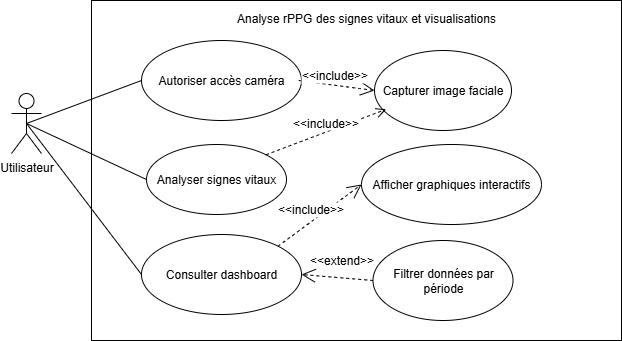

The diagram above was exported from draw.io. Its source (the exported page's mxGraphModel, read from the mxfile embedded in the PNG):
<mxGraphModel dx="1195" dy="600" grid="1" gridSize="10" guides="1" tooltips="1" connect="1" arrows="1" fold="1" page="1" pageScale="1" pageWidth="850" pageHeight="1100" math="0" shadow="0">
  <root>
    <mxCell id="0" />
    <mxCell id="1" parent="0" />
    <mxCell id="t9s9TaYM1TrrMBq_Qaq3-1" value="" style="rounded=0;whiteSpace=wrap;html=1;" parent="1" vertex="1">
      <mxGeometry x="130" y="100" width="530" height="340" as="geometry" />
    </mxCell>
    <mxCell id="t9s9TaYM1TrrMBq_Qaq3-2" value="Utilisateur" style="shape=umlActor;verticalLabelPosition=bottom;verticalAlign=top;html=1;outlineConnect=0;" parent="1" vertex="1">
      <mxGeometry x="50" y="193" width="30" height="60" as="geometry" />
    </mxCell>
    <mxCell id="t9s9TaYM1TrrMBq_Qaq3-4" value="Consulter dashboard" style="ellipse;whiteSpace=wrap;html=1;" parent="1" vertex="1">
      <mxGeometry x="180" y="334" width="160" height="80" as="geometry" />
    </mxCell>
    <mxCell id="t9s9TaYM1TrrMBq_Qaq3-5" value="Autoriser accès caméra" style="ellipse;whiteSpace=wrap;html=1;" parent="1" vertex="1">
      <mxGeometry x="180" y="140" width="160" height="80" as="geometry" />
    </mxCell>
    <mxCell id="t9s9TaYM1TrrMBq_Qaq3-6" value="&lt;div&gt;Analyse rPPG des signes vitaux et visualisations&lt;/div&gt;&lt;div&gt;&lt;br&gt;&lt;/div&gt;" style="text;html=1;align=center;verticalAlign=middle;whiteSpace=wrap;rounded=0;" parent="1" vertex="1">
      <mxGeometry x="160" y="110" width="490" height="30" as="geometry" />
    </mxCell>
    <mxCell id="t9s9TaYM1TrrMBq_Qaq3-7" value="Filtrer données par période" style="ellipse;whiteSpace=wrap;html=1;" parent="1" vertex="1">
      <mxGeometry x="411.5" y="340" width="140" height="80" as="geometry" />
    </mxCell>
    <mxCell id="t9s9TaYM1TrrMBq_Qaq3-8" value="Afficher graphiques interactifs" style="ellipse;whiteSpace=wrap;html=1;" parent="1" vertex="1">
      <mxGeometry x="400" y="244" width="180" height="80" as="geometry" />
    </mxCell>
    <mxCell id="t9s9TaYM1TrrMBq_Qaq3-9" value="Capturer image faciale" style="ellipse;whiteSpace=wrap;html=1;" parent="1" vertex="1">
      <mxGeometry x="413" y="150" width="137" height="80" as="geometry" />
    </mxCell>
    <mxCell id="t9s9TaYM1TrrMBq_Qaq3-10" value="" style="endArrow=none;html=1;rounded=0;fontSize=12;startSize=8;endSize=8;curved=1;exitX=0.5;exitY=0.5;exitDx=0;exitDy=0;exitPerimeter=0;entryX=0;entryY=0.5;entryDx=0;entryDy=0;" parent="1" source="t9s9TaYM1TrrMBq_Qaq3-2" target="t9s9TaYM1TrrMBq_Qaq3-5" edge="1">
      <mxGeometry width="50" height="50" relative="1" as="geometry">
        <mxPoint x="240" y="280" as="sourcePoint" />
        <mxPoint x="290" y="230" as="targetPoint" />
      </mxGeometry>
    </mxCell>
    <mxCell id="t9s9TaYM1TrrMBq_Qaq3-11" value="" style="endArrow=none;html=1;rounded=0;fontSize=12;startSize=8;endSize=8;curved=1;exitX=0.5;exitY=0.5;exitDx=0;exitDy=0;exitPerimeter=0;entryX=0;entryY=0.5;entryDx=0;entryDy=0;" parent="1" source="t9s9TaYM1TrrMBq_Qaq3-2" target="t9s9TaYM1TrrMBq_Qaq3-4" edge="1">
      <mxGeometry width="50" height="50" relative="1" as="geometry">
        <mxPoint x="240" y="280" as="sourcePoint" />
        <mxPoint x="290" y="230" as="targetPoint" />
      </mxGeometry>
    </mxCell>
    <mxCell id="t9s9TaYM1TrrMBq_Qaq3-12" value="&amp;lt;&amp;lt;include&amp;gt;&amp;gt;" style="endArrow=open;endSize=12;dashed=1;html=1;rounded=0;fontSize=12;curved=1;exitX=0.983;exitY=0.5;exitDx=0;exitDy=0;exitPerimeter=0;entryX=0;entryY=0.5;entryDx=0;entryDy=0;" parent="1" source="t9s9TaYM1TrrMBq_Qaq3-5" target="t9s9TaYM1TrrMBq_Qaq3-9" edge="1">
      <mxGeometry x="-0.0785" y="10" width="160" relative="1" as="geometry">
        <mxPoint x="320" y="220" as="sourcePoint" />
        <mxPoint x="480" y="220" as="targetPoint" />
        <mxPoint as="offset" />
      </mxGeometry>
    </mxCell>
    <mxCell id="t9s9TaYM1TrrMBq_Qaq3-13" value="Analyser signes vitaux" style="ellipse;whiteSpace=wrap;html=1;" parent="1" vertex="1">
      <mxGeometry x="185" y="244" width="140" height="70" as="geometry" />
    </mxCell>
    <mxCell id="t9s9TaYM1TrrMBq_Qaq3-14" value="" style="endArrow=none;html=1;rounded=0;fontSize=12;startSize=8;endSize=8;curved=1;exitX=0.5;exitY=0.5;exitDx=0;exitDy=0;exitPerimeter=0;entryX=0;entryY=0.5;entryDx=0;entryDy=0;" parent="1" source="t9s9TaYM1TrrMBq_Qaq3-2" target="t9s9TaYM1TrrMBq_Qaq3-13" edge="1">
      <mxGeometry width="50" height="50" relative="1" as="geometry">
        <mxPoint x="70" y="230" as="sourcePoint" />
        <mxPoint x="340" y="190" as="targetPoint" />
      </mxGeometry>
    </mxCell>
    <mxCell id="t9s9TaYM1TrrMBq_Qaq3-19" value="&amp;lt;&amp;lt;include&amp;gt;&amp;gt;" style="html=1;verticalAlign=bottom;endArrow=open;dashed=1;endSize=8;curved=0;rounded=0;fontSize=12;entryX=0.085;entryY=0.735;entryDx=0;entryDy=0;entryPerimeter=0;exitX=1;exitY=0;exitDx=0;exitDy=0;" parent="1" source="t9s9TaYM1TrrMBq_Qaq3-13" target="t9s9TaYM1TrrMBq_Qaq3-9" edge="1">
      <mxGeometry relative="1" as="geometry">
        <mxPoint x="470" y="260" as="sourcePoint" />
        <mxPoint x="390" y="260" as="targetPoint" />
      </mxGeometry>
    </mxCell>
    <mxCell id="t9s9TaYM1TrrMBq_Qaq3-22" value="&amp;lt;&amp;lt;include&amp;gt;&amp;gt;" style="endArrow=open;endSize=12;dashed=1;html=1;rounded=0;fontSize=12;curved=1;exitX=1;exitY=0;exitDx=0;exitDy=0;entryX=0;entryY=0.5;entryDx=0;entryDy=0;" parent="1" source="t9s9TaYM1TrrMBq_Qaq3-4" target="t9s9TaYM1TrrMBq_Qaq3-8" edge="1">
      <mxGeometry x="-0.0785" y="10" width="160" relative="1" as="geometry">
        <mxPoint x="370" y="340" as="sourcePoint" />
        <mxPoint x="463" y="340" as="targetPoint" />
        <mxPoint as="offset" />
      </mxGeometry>
    </mxCell>
    <mxCell id="t9s9TaYM1TrrMBq_Qaq3-23" value="&amp;lt;&amp;lt;extend&amp;gt;&amp;gt;" style="endArrow=open;endSize=12;dashed=1;html=1;rounded=0;fontSize=12;curved=1;exitX=0;exitY=0.5;exitDx=0;exitDy=0;entryX=1;entryY=0.5;entryDx=0;entryDy=0;" parent="1" source="t9s9TaYM1TrrMBq_Qaq3-7" target="t9s9TaYM1TrrMBq_Qaq3-4" edge="1">
      <mxGeometry x="-0.0784" y="-17" width="160" relative="1" as="geometry">
        <mxPoint x="380" y="350" as="sourcePoint" />
        <mxPoint x="473" y="350" as="targetPoint" />
        <mxPoint as="offset" />
      </mxGeometry>
    </mxCell>
  </root>
</mxGraphModel>